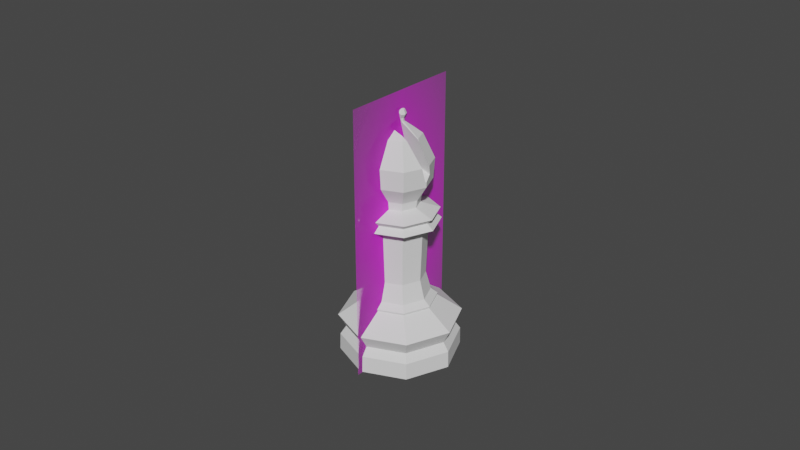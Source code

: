 # Source: Staunton_Bishop.blend  (saved by Blender 2.82.7; exported with 4.5.12 LTS)
import bpy
from mathutils import Matrix  # noqa: F401  (used for matrix-valued properties, if any)

bpy.ops.wm.read_factory_settings(use_empty=True)
scene = bpy.context.scene
scene.name = 'Scene'

# ---- collections
col_collection = bpy.data.collections.new('Collection'); scene.collection.children.link(col_collection)

# ---- images (referenced by path relative to the original .blend; pixels are not part of the script)
import os
ASSET_DIR = os.environ.get("B2B_ASSET_DIR", "")  # directory of the original .blend (textures are referenced by path, not embedded)
HERE = os.path.dirname(os.path.abspath(__file__))  # packed textures are extracted next to this script under _unpacked/

def load_image(name, relpath, width, height, colorspace="sRGB"):
    """Load a texture the original file referenced (path relative to the .blend, or extracted next to this script)."""
    p = next((c for c in (os.path.join(HERE, relpath), os.path.join(ASSET_DIR, relpath)) if relpath and os.path.exists(c)), "")
    if p:
        img = bpy.data.images.load(p, check_existing=True)
        img.name = name
    else:  # same state as the original file: an image datablock whose file is absent (Cycles renders it pink)
        img = bpy.data.images.new(name, width, height)
        img.source = "FILE"
        img.filepath = "//" + (relpath or name)
    img.colorspace_settings.name = colorspace
    return img
img_staunton_bishop_png = load_image('Staunton Bishop.png', 'Staunton Bishop.png', 1024, 1024, 'sRGB')

# ---- materials (node trees are filled in below, after node groups)
mat_staunton_bishop = bpy.data.materials.new('Staunton Bishop')
mat_staunton_bishop.surface_render_method = 'BLENDED'
mat_staunton_bishop.blend_method = 'BLEND'
mat_staunton_bishop.use_transparent_shadow = False

# ---- material node trees
mat_staunton_bishop.use_nodes = True; mat_staunton_bishop.node_tree.nodes.clear()
_N = mat_staunton_bishop.node_tree.nodes; _L = mat_staunton_bishop.node_tree.links
n0 = _N.new('ShaderNodeOutputMaterial'); n0.name = 'Material Output'; n0.location = (300, 300)
n1 = _N.new('ShaderNodeTexImage'); n1.name = 'Image Texture'; n1.location = (-200, 300)
n1.image = img_staunton_bishop_png
n1.extension = 'CLIP'
n2 = _N.new('ShaderNodeBsdfPrincipled'); n2.name = 'Principled BSDF'; n2.location = (0, 300)
n2.distribution = 'GGX'
n2.subsurface_method = 'BURLEY'
n2.inputs[3].default_value = 1.45
n2.inputs[27].default_value = (0.0, 0.0, 0.0, 1.0)
n2.inputs[28].default_value = 1.0
_L.new(n1.outputs[0], n2.inputs[0])
_L.new(n1.outputs[1], n2.inputs[4])
_L.new(n2.outputs[0], n0.inputs[0])
n0.is_active_output = True

# ---- world
world_world = bpy.data.worlds.new('World'); scene.world = world_world
world_world.use_nodes = True; world_world.node_tree.nodes.clear()
_N = world_world.node_tree.nodes; _L = world_world.node_tree.links
n0 = _N.new('ShaderNodeOutputWorld'); n0.name = 'World Output'; n0.location = (300, 300)
n1 = _N.new('ShaderNodeBackground'); n1.name = 'Background'; n1.location = (10, 300)
n1.inputs[0].default_value = (0.05088, 0.05088, 0.05088, 1.0)
_L.new(n1.outputs[0], n0.inputs[0])
n0.is_active_output = True
world_world.color = (0.05088, 0.05088, 0.05088)
world_world.use_sun_shadow = False
world_world.sun_shadow_jitter_overblur = 0.0

# ---- meshes
me_cylinder = bpy.data.meshes.new('Cylinder')
me_cylinder.from_pydata([(-0.006762, 0.0003927, 0.04834), (1.961e-05, 0.006897, 0.01522), (0.005017, 0.004827, 0.01522), (0.007087, -0.0001705, 0.01522), (0.005017, -0.005168, 0.01522), (1.961e-05, -0.007238, 0.01522), (-0.004978, -0.005168, 0.01522), (-0.007048, -0.0001705, 0.01522), (-0.004978, 0.004827, 0.01522), (1.717e-05, 0.008392, 0.01344), (0.006008, 0.005914, 0.01343), (0.008496, -7.604e-05, 0.01342), (0.006018, -0.006076, 0.0134), (1.713e-05, -0.008564, 0.0134), (-0.005983, -0.006076, 0.0134), (-0.008462, -7.607e-05, 0.01342), (-0.005973, 0.005914, 0.01343), (1.426e-05, 0.01426, 0.009295), (0.01014, 0.01007, 0.009291), (0.01435, -4.946e-05, 0.00928), (0.01016, -0.0102, 0.00927), (1.421e-05, -0.01441, 0.009265), (-0.01013, -0.0102, 0.009269), (-0.01432, -4.95e-05, 0.009279), (-0.01011, 0.01007, 0.00929), (7.141e-06, 0.01263, 0.005991), (0.008875, 0.008979, 0.005989), (0.01259, 0.0001062, 0.005984), (0.008933, -0.008823, 0.005975), (7.36e-06, -0.01253, 0.005972), (-0.008917, -0.008822, 0.005976), (-0.01258, 0.0001064, 0.005984), (-0.00886, 0.008978, 0.00599), (-1.293e-09, 0.01408, 0.0), (0.009953, 0.009953, 0.0), (0.01408, 2.328e-10, 0.0), (0.009953, -0.009953, 0.0), (-5.191e-09, -0.01408, 0.0), (-0.009953, -0.009953, 0.0), (-0.01408, 1.234e-08, 0.0), (-0.009953, 0.009953, 0.0), (0.009895, 0.009945, 0.003986), (0.01399, 5.449e-05, 0.003986), (0.009898, -0.009839, 0.003985), (4.227e-06, -0.01394, 0.003984), (-0.00989, -0.00984, 0.003985), (-0.01399, 5.449e-05, 0.003985), (-0.009886, 0.009945, 0.003986), (4.243e-06, 0.01404, 0.003987), (-0.006063, 0.005979, 0.0139), (-0.008587, -0.0001008, 0.01389), (-0.006071, -0.006189, 0.01388), (1.778e-05, -0.008713, 0.01388), (0.006107, -0.006189, 0.01388), (0.008623, -0.0001008, 0.01389), (0.006099, 0.005979, 0.0139), (1.781e-05, 0.008496, 0.01391), (0.004174, 0.00397, 0.01969), (1.998e-05, 0.005691, 0.01969), (0.005895, -0.0001842, 0.01969), (0.004174, -0.004339, 0.01969), (1.998e-05, -0.006059, 0.01969), (-0.004134, -0.004339, 0.01969), (-0.005855, -0.0001842, 0.01969), (-0.004134, 0.00397, 0.01969), (0.004536, 0.004332, 0.03178), (1.998e-05, 0.006203, 0.03178), (0.006407, -0.0001842, 0.03178), (0.004536, -0.004701, 0.03178), (1.997e-05, -0.006571, 0.03178), (-0.004496, -0.004701, 0.03178), (-0.006367, -0.0001842, 0.03178), (-0.004496, 0.004332, 0.03178), (0.005476, 0.005272, 0.03459), (1.998e-05, 0.007532, 0.03459), (0.007736, -0.0001842, 0.03459), (0.005476, -0.00564, 0.03459), (1.997e-05, -0.0079, 0.03459), (-0.005436, -0.00564, 0.03459), (-0.007696, -0.0001842, 0.03459), (-0.005436, 0.005272, 0.03459), (-0.009265, -0.0001842, 0.03329), (-0.006546, 0.006382, 0.03329), (1.997e-05, -0.009469, 0.03329), (-0.006546, -0.00675, 0.03329), (0.009305, -0.0001842, 0.03329), (0.006586, -0.00675, 0.03329), (1.998e-05, 0.009101, 0.03329), (0.006586, 0.006382, 0.03329), (-7.701e-06, 0.004755, 0.03912), (0.0006013, 0.0006142, 0.05646), (0.003408, 0.003421, 0.05352), (0.005296, 0.005309, 0.04766), (0.005071, 0.005084, 0.0429), (0.00336, 0.00336, 0.03912), (0.0008543, 3.495e-06, 0.05646), (0.004823, 3.495e-06, 0.05352), (0.007175, 3.495e-06, 0.0429), (0.004755, -7.644e-06, 0.03912), (0.003408, -0.003414, 0.05352), (0.005296, -0.005302, 0.04766), (0.005071, -0.005077, 0.0429), (0.00336, -0.003376, 0.03912), (-9.447e-06, -0.004829, 0.05352), (-9.447e-06, -0.0075, 0.04766), (-9.447e-06, -0.007181, 0.0429), (-7.701e-06, -0.004771, 0.03912), (-0.003427, -0.003414, 0.05352), (-0.005315, -0.005302, 0.04766), (-0.00509, -0.005077, 0.0429), (-0.003376, -0.003376, 0.03912), (-0.0008732, 3.495e-06, 0.05646), (-0.007513, 3.495e-06, 0.04766), (-0.007194, 3.494e-06, 0.0429), (-0.004771, -7.644e-06, 0.03912), (-0.0006202, 0.0006142, 0.05646), (-0.003427, 0.003421, 0.05352), (-0.005315, 0.005309, 0.04766), (-0.00509, 0.005084, 0.0429), (-0.003376, 0.00336, 0.03912), (-9.447e-06, 0.0008672, 0.05646), (-9.448e-06, 0.004836, 0.05352), (-9.448e-06, 0.007507, 0.04766), (-9.448e-06, 0.007188, 0.0429), (0.003169, 0.003086, 0.03728), (0.00448, -7.92e-05, 0.03728), (0.003169, -0.003245, 0.03728), (3.517e-06, -0.004556, 0.03728), (-0.003162, -0.003245, 0.03728), (-0.004473, -7.92e-05, 0.03728), (-0.003162, 0.003086, 0.03728), (3.518e-06, 0.004397, 0.03728), (-1.366e-05, 0.001362, 0.05817), (0.000667, 0.0006812, 0.05914), (0.0009489, 0.0009631, 0.05817), (0.0005558, 0.00057, 0.05721), (0.0009489, 5.463e-07, 0.05914), (0.001348, 5.463e-07, 0.05817), (0.0007917, 5.463e-07, 0.05721), (0.000667, -0.0006801, 0.05914), (0.0005558, -0.0005689, 0.05721), (-1.366e-05, -0.000962, 0.05914), (-1.366e-05, 5.462e-07, 0.05954), (-0.0006943, -0.0006801, 0.05914), (-0.0009762, 5.463e-07, 0.05914), (-0.001375, 5.463e-07, 0.05817), (-0.000819, 5.463e-07, 0.05721), (-0.0006943, 0.0006812, 0.05914), (-0.0009762, 0.0009631, 0.05817), (-0.0005831, 0.00057, 0.05721), (-1.366e-05, 0.0009631, 0.05914), (-1.366e-05, 0.0008059, 0.05721), (0.008985, -0.0001373, 0.03579), (0.006357, -0.006482, 0.03579), (1.262e-05, -0.00911, 0.03579), (-0.006332, -0.006482, 0.03579), (-0.00896, -0.0001373, 0.03579), (-0.006332, 0.006207, 0.03579), (1.262e-05, 0.008835, 0.03579), (0.006357, 0.006207, 0.03579), (0.005114, 3.495e-06, 0.05288), (0.004769, -0.0001288, 0.05352), (0.0009633, -0.0009273, 0.05817), (0.0009288, -0.0009419, 0.05824), (-1.366e-05, -0.001025, 0.05899), (-0.0008372, -0.000823, 0.05865), (-0.001103, -0.0006559, 0.05817), (0.0006819, -0.0004126, 0.05646), (0.0007524, -0.0007655, 0.05769), (0.0005627, -0.0005747, 0.0571), (0.0004886, -0.0005967, 0.05721), (-0.0006326, -0.0004494, 0.05721), (-0.0007804, -0.0002205, 0.05646), (-0.0015, 3.495e-06, 0.056), (-0.004398, 0.001075, 0.05352), (0.006994, 0.00121, 0.04766), (-0.005923, 0.00259, 0.0488), (0.00651, 0.001973, 0.04515), (0.002522, -0.002528, 0.05444), (-9.447e-06, -0.002432, 0.05529), (-0.002074, -0.002061, 0.05493), (-0.004271, -0.001377, 0.05352), (-0.006221, -0.0002214, 0.05029), (-0.006022, 3.495e-06, 0.05093), (-0.006673, 0.001075, 0.04853), (0.006985, -0.001224, 0.04766), (0.003812, -0.002439, 0.05352), (0.007142, -0.0002976, 0.04426), (0.00727, 3.495e-06, 0.04432)], [], [(0, 184, 183, 182), (0, 187, 188, 177, 176, 184), (7, 6, 62, 63), (33, 34, 35, 36, 37, 38, 39, 40), (10, 18, 17, 9), (11, 19, 18, 10), (12, 20, 19, 11), (13, 21, 20, 12), (14, 22, 21, 13), (15, 23, 22, 14), (16, 24, 23, 15), (9, 17, 24, 16), (40, 47, 48, 33), (39, 46, 47, 40), (38, 45, 46, 39), (37, 44, 45, 38), (36, 43, 44, 37), (35, 42, 43, 36), (34, 41, 42, 35), (56, 49, 8, 1), (49, 50, 7, 8), (50, 51, 6, 7), (51, 52, 5, 6), (52, 53, 4, 5), (53, 54, 3, 4), (54, 55, 2, 3), (55, 56, 1, 2), (32, 24, 17, 25), (31, 23, 24, 32), (30, 22, 23, 31), (29, 21, 22, 30), (28, 20, 21, 29), (27, 19, 20, 28), (26, 18, 19, 27), (25, 17, 18, 26), (33, 48, 41, 34), (48, 25, 26, 41), (41, 26, 27, 42), (42, 27, 28, 43), (43, 28, 29, 44), (44, 29, 30, 45), (45, 30, 31, 46), (46, 31, 32, 47), (47, 32, 25, 48), (10, 9, 56, 55), (11, 10, 55, 54), (12, 11, 54, 53), (13, 12, 53, 52), (14, 13, 52, 51), (15, 14, 51, 50), (16, 15, 50, 49), (9, 16, 49, 56), (57, 58, 66, 65), (5, 4, 60, 61), (3, 2, 57, 59), (8, 7, 63, 64), (6, 5, 61, 62), (4, 3, 59, 60), (2, 1, 58, 57), (1, 8, 64, 58), (82, 81, 79, 80), (58, 64, 72, 66), (63, 62, 70, 71), (61, 60, 68, 69), (59, 57, 65, 67), (64, 63, 71, 72), (62, 61, 69, 70), (60, 59, 67, 68), (84, 83, 77, 78), (86, 85, 75, 76), (88, 87, 74, 73), (87, 82, 80, 74), (81, 84, 78, 79), (83, 86, 76, 77), (85, 88, 73, 75), (67, 65, 88, 85), (69, 68, 86, 83), (71, 70, 84, 81), (66, 72, 82, 87), (65, 66, 87, 88), (68, 67, 85, 86), (70, 69, 83, 84), (72, 71, 81, 82), (89, 123, 93, 94), (122, 121, 91, 92), (123, 122, 92, 93), (121, 120, 90, 91), (94, 93, 97, 98), (92, 91, 96, 160, 175), (93, 92, 175, 177, 188, 97), (91, 90, 95, 96), (97, 188, 187, 185, 100, 101), (96, 95, 167, 161), (98, 97, 101, 102), (101, 100, 104, 105), (99, 178, 179, 103), (102, 101, 105, 106), (100, 99, 103, 104), (105, 104, 108, 109), (103, 179, 180, 107), (106, 105, 109, 110), (104, 103, 107, 108), (109, 108, 112, 113), (107, 180, 181), (110, 109, 113, 114), (108, 107, 181, 182, 183, 112), (113, 112, 117, 118), (114, 113, 118, 119), (112, 183, 184, 176, 174, 116, 117), (118, 117, 122, 123), (116, 115, 120, 121), (119, 118, 123, 89), (117, 116, 121, 122), (159, 152, 75, 73), (152, 153, 76, 75), (153, 154, 77, 76), (154, 155, 78, 77), (155, 156, 79, 78), (156, 157, 80, 79), (157, 158, 74, 80), (158, 159, 73, 74), (89, 94, 124, 131), (119, 89, 131, 130), (114, 119, 130, 129), (110, 114, 129, 128), (106, 110, 128, 127), (102, 106, 127, 126), (98, 102, 126, 125), (94, 98, 125, 124), (151, 132, 134, 135), (150, 142, 133), (132, 150, 133, 134), (134, 133, 136, 137), (135, 134, 137, 138), (133, 142, 136), (136, 142, 139), (137, 136, 139, 163, 162), (138, 137, 162, 168, 140), (140, 168, 170), (139, 142, 141), (141, 142, 143), (143, 142, 144), (146, 145, 148, 149), (144, 142, 147), (145, 144, 147, 148), (149, 148, 132, 151), (147, 142, 150), (148, 147, 150, 132), (138, 140, 169, 167, 95), (140, 170, 169), (146, 149, 115, 111), (149, 151, 120, 115), (151, 135, 90, 120), (135, 138, 95, 90), (131, 124, 159, 158), (130, 131, 158, 157), (129, 130, 157, 156), (128, 129, 156, 155), (127, 128, 155, 154), (126, 127, 154, 153), (125, 126, 153, 152), (124, 125, 152, 159), (176, 177, 175, 160, 161, 167, 169, 170, 168, 162, 163, 164, 165, 166, 171, 172, 173, 174), (185, 186, 99, 100), (161, 160, 96), (171, 166, 145, 146), (186, 178, 99), (174, 173, 111, 115, 116), (165, 164, 141, 143), (187, 0, 182, 181, 180, 179, 178, 186, 185), (172, 171, 146, 111), (166, 165, 143, 144, 145), (173, 172, 111), (164, 163, 139, 141)])
_uv = me_cylinder.uv_layers.new(name='UVMap')
_uv.uv.foreach_set('vector', [0.375, 0.25, 0.375, 0.3267, 0.4153, 0.2941, 0.4067, 0.25, 0.125, 0.5, 0.125, 0.7174, 0.1593, 0.7188, 0.375, 0.703, 0.375, 0.5086, 0.2017, 0.5, 0.25, 1.0, 0.375, 1.0, 0.375, 1.0, 0.25, 1.0, 0.75, 0.48, 0.9127, 0.4127, 0.98, 0.25, 0.9127, 0.08734, 0.75, 0.01997, 0.5873, 0.08734, 0.52, 0.25, 0.5873, 0.4127, 0.875, 0.9235, 0.8832, 0.8596, 0.9846, 0.8592, 1.0, 0.9237, 0.75, 0.923, 0.7582, 0.8584, 0.8832, 0.8596, 0.875, 0.9235, 0.625, 0.9226, 0.6332, 0.858, 0.7582, 0.8584, 0.75, 0.923, 0.5, 0.9225, 0.4998, 0.8562, 0.6332, 0.858, 0.625, 0.9226, 0.375, 0.9226, 0.3667, 0.858, 0.4998, 0.8562, 0.5, 0.9225, 0.25, 0.9231, 0.2418, 0.8584, 0.3667, 0.858, 0.375, 0.9226, 0.125, 0.9235, 0.1168, 0.8595, 0.2418, 0.8584, 0.25, 0.9231, 1.803e-05, 0.9237, 0.01578, 0.8592, 0.1168, 0.8595, 0.125, 0.9235, 0.5873, 0.4127, 0.125, 0.6077, 0.0001682, 0.6077, 0.75, 0.48, 0.52, 0.25, 0.25, 0.6077, 0.125, 0.6077, 0.5873, 0.4127, 0.5873, 0.08734, 0.375, 0.6077, 0.25, 0.6077, 0.52, 0.25, 0.75, 0.01997, 0.5, 0.6077, 0.375, 0.6077, 0.5873, 0.08734, 0.9127, 0.08734, 0.625, 0.6077, 0.5, 0.6077, 0.75, 0.01997, 0.98, 0.25, 0.75, 0.6077, 0.625, 0.6077, 0.9127, 0.08734, 0.9127, 0.4127, 0.875, 0.6077, 0.75, 0.6077, 0.98, 0.25, -0.0006065, 0.9438, 0.125, 0.9437, 0.125, 1.0, 0.0, 1.0, 0.125, 0.9437, 0.25, 0.9434, 0.25, 1.0, 0.125, 1.0, 0.25, 0.9434, 0.375, 0.9431, 0.375, 1.0, 0.25, 1.0, 0.375, 0.9431, 0.5, 0.9429, 0.5, 1.0, 0.375, 1.0, 0.5, 0.9429, 0.625, 0.9431, 0.625, 1.0, 0.5, 1.0, 0.625, 0.9431, 0.75, 0.9434, 0.75, 1.0, 0.625, 1.0, 0.75, 0.9434, 0.875, 0.9437, 0.875, 1.0, 0.75, 1.0, 0.875, 0.9437, 1.001, 0.9438, 1.0, 1.0, 0.875, 1.0, 0.125, 0.6795, 0.1168, 0.8595, 0.01578, 0.8592, 7.038e-10, 0.6785, 0.25, 0.6817, 0.2418, 0.8584, 0.1168, 0.8595, 0.125, 0.6795, 0.375, 0.6835, 0.3667, 0.858, 0.2418, 0.8584, 0.25, 0.6817, 0.5, 0.6842, 0.4998, 0.8562, 0.3667, 0.858, 0.375, 0.6835, 0.625, 0.6836, 0.6332, 0.858, 0.4998, 0.8562, 0.5, 0.6842, 0.75, 0.6818, 0.7582, 0.8584, 0.6332, 0.858, 0.625, 0.6836, 0.875, 0.6796, 0.8832, 0.8596, 0.7582, 0.8584, 0.75, 0.6818, 1.0, 0.6785, 0.9846, 0.8592, 0.8832, 0.8596, 0.875, 0.6796, 0.75, 0.48, 0.9998, 0.6077, 0.875, 0.6077, 0.9127, 0.4127, 0.9998, 0.6077, 1.0, 0.6785, 0.875, 0.6796, 0.875, 0.6077, 0.875, 0.6077, 0.875, 0.6796, 0.75, 0.6818, 0.75, 0.6077, 0.75, 0.6077, 0.75, 0.6818, 0.625, 0.6836, 0.625, 0.6077, 0.625, 0.6077, 0.625, 0.6836, 0.5, 0.6842, 0.5, 0.6077, 0.5, 0.6077, 0.5, 0.6842, 0.375, 0.6835, 0.375, 0.6077, 0.375, 0.6077, 0.375, 0.6835, 0.25, 0.6817, 0.25, 0.6077, 0.25, 0.6077, 0.25, 0.6817, 0.125, 0.6795, 0.125, 0.6077, 0.125, 0.6077, 0.125, 0.6795, 7.038e-10, 0.6785, 0.0001682, 0.6077, 0.875, 0.9235, 1.0, 0.9237, 1.001, 0.9438, 0.875, 0.9437, 0.75, 0.923, 0.875, 0.9235, 0.875, 0.9437, 0.75, 0.9434, 0.625, 0.9226, 0.75, 0.923, 0.75, 0.9434, 0.625, 0.9431, 0.5, 0.9225, 0.625, 0.9226, 0.625, 0.9431, 0.5, 0.9429, 0.375, 0.9226, 0.5, 0.9225, 0.5, 0.9429, 0.375, 0.9431, 0.25, 0.9231, 0.375, 0.9226, 0.375, 0.9431, 0.25, 0.9434, 0.125, 0.9235, 0.25, 0.9231, 0.25, 0.9434, 0.125, 0.9437, 1.803e-05, 0.9237, 0.125, 0.9235, 0.125, 0.9437, -0.0006065, 0.9438, 0.875, 1.0, 1.0, 1.0, 1.0, 1.0, 0.875, 1.0, 0.5, 1.0, 0.625, 1.0, 0.625, 1.0, 0.5, 1.0, 0.75, 1.0, 0.875, 1.0, 0.875, 1.0, 0.75, 1.0, 0.125, 1.0, 0.25, 1.0, 0.25, 1.0, 0.125, 1.0, 0.375, 1.0, 0.5, 1.0, 0.5, 1.0, 0.375, 1.0, 0.625, 1.0, 0.75, 1.0, 0.75, 1.0, 0.625, 1.0, 0.875, 1.0, 1.0, 1.0, 1.0, 1.0, 0.875, 1.0, 0.0, 1.0, 0.125, 1.0, 0.125, 1.0, 0.0, 1.0, 0.125, 1.0, 0.25, 1.0, 0.25, 1.0, 0.125, 1.0, 0.0, 1.0, 0.125, 1.0, 0.125, 1.0, 0.0, 1.0, 0.25, 1.0, 0.375, 1.0, 0.375, 1.0, 0.25, 1.0, 0.5, 1.0, 0.625, 1.0, 0.625, 1.0, 0.5, 1.0, 0.75, 1.0, 0.875, 1.0, 0.875, 1.0, 0.75, 1.0, 0.125, 1.0, 0.25, 1.0, 0.25, 1.0, 0.125, 1.0, 0.375, 1.0, 0.5, 1.0, 0.5, 1.0, 0.375, 1.0, 0.625, 1.0, 0.75, 1.0, 0.75, 1.0, 0.625, 1.0, 0.375, 1.0, 0.5, 1.0, 0.5, 1.0, 0.375, 1.0, 0.625, 1.0, 0.75, 1.0, 0.75, 1.0, 0.625, 1.0, 0.875, 1.0, 1.0, 1.0, 1.0, 1.0, 0.875, 1.0, 0.0, 1.0, 0.125, 1.0, 0.125, 1.0, 0.0, 1.0, 0.25, 1.0, 0.375, 1.0, 0.375, 1.0, 0.25, 1.0, 0.5, 1.0, 0.625, 1.0, 0.625, 1.0, 0.5, 1.0, 0.75, 1.0, 0.875, 1.0, 0.875, 1.0, 0.75, 1.0, 0.75, 1.0, 0.875, 1.0, 0.875, 1.0, 0.75, 1.0, 0.5, 1.0, 0.625, 1.0, 0.625, 1.0, 0.5, 1.0, 0.25, 1.0, 0.375, 1.0, 0.375, 1.0, 0.25, 1.0, 0.0, 1.0, 0.125, 1.0, 0.125, 1.0, 0.0, 1.0, 0.875, 1.0, 1.0, 1.0, 1.0, 1.0, 0.875, 1.0, 0.625, 1.0, 0.75, 1.0, 0.75, 1.0, 0.625, 1.0, 0.375, 1.0, 0.5, 1.0, 0.5, 1.0, 0.375, 1.0, 0.125, 1.0, 0.25, 1.0, 0.25, 1.0, 0.125, 1.0, 0.75, 0.1667, 0.75, 0.3333, 0.625, 0.3333, 0.625, 0.1667, 0.75, 0.5, 0.75, 0.6667, 0.625, 0.6667, 0.625, 0.5, 0.75, 0.3333, 0.75, 0.5, 0.625, 0.5, 0.625, 0.3333, 0.75, 0.6667, 0.75, 0.8333, 0.625, 0.8333, 0.625, 0.6667, 0.625, 0.1667, 0.625, 0.3333, 0.5, 0.3333, 0.5, 0.1667, 0.625, 0.5, 0.625, 0.6667, 0.5, 0.6667, 0.5, 0.6485, 0.5284, 0.5, 0.625, 0.3333, 0.625, 0.5, 0.5284, 0.5, 0.5474, 0.4123, 0.5, 0.3832, 0.5, 0.3333, 0.625, 0.6667, 0.625, 0.8333, 0.5, 0.8333, 0.5, 0.6667, 0.5, 0.3333, 0.5, 0.3832, 0.4927, 0.3811, 0.4711, 0.5, 0.375, 0.5, 0.375, 0.3333, 0.5, 0.6667, 0.5, 0.8333, 0.4148, 0.8333, 0.4952, 0.6667, 0.5, 0.1667, 0.5, 0.3333, 0.375, 0.3333, 0.375, 0.1667, 0.375, 0.3333, 0.375, 0.5, 0.25, 0.5, 0.25, 0.3333, 0.375, 0.6667, 0.375, 0.7193, 0.25, 0.7673, 0.25, 0.6667, 0.375, 0.1667, 0.375, 0.3333, 0.25, 0.3333, 0.25, 0.1667, 0.375, 0.5, 0.375, 0.6667, 0.25, 0.6667, 0.25, 0.5, 0.25, 0.3333, 0.25, 0.5, 0.125, 0.5, 0.125, 0.3333, 0.25, 0.6667, 0.25, 0.7673, 0.125, 0.747, 0.125, 0.6667, 0.25, 0.1667, 0.25, 0.3333, 0.125, 0.3333, 0.125, 0.1667, 0.25, 0.5, 0.25, 0.6667, 0.125, 0.6667, 0.125, 0.5, 0.125, 0.3333, 0.125, 0.5, 0.0, 0.5, 0.0, 0.3333, 0.125, 0.6667, 0.125, 0.747, 0.05049, 0.6667, 0.125, 0.1667, 0.125, 0.3333, 0.0, 0.3333, 0.0, 0.1667, 0.125, 0.5, 0.125, 0.6667, 0.05049, 0.6667, 0.006311, 0.5748, 0.0, 0.593, 0.0, 0.5, 1.0, 0.3333, 1.0, 0.5, 0.875, 0.5, 0.875, 0.3333, 1.0, 0.1667, 1.0, 0.3333, 0.875, 0.3333, 0.875, 0.1667, 1.0, 0.5, 1.0, 0.593, 0.9729, 0.5247, 0.9346, 0.5324, 0.9608, 0.6667, 0.875, 0.6667, 0.875, 0.5, 0.875, 0.3333, 0.875, 0.5, 0.75, 0.5, 0.75, 0.3333, 0.875, 0.6667, 0.875, 0.8333, 0.75, 0.8333, 0.75, 0.6667, 0.875, 0.1667, 0.875, 0.3333, 0.75, 0.3333, 0.75, 0.1667, 0.875, 0.5, 0.875, 0.6667, 0.75, 0.6667, 0.75, 0.5, 0.8125, 0.7917, 0.6875, 0.7917, 0.75, 1.0, 0.875, 1.0, 0.6875, 0.7917, 0.5625, 0.7917, 0.625, 1.0, 0.75, 1.0, 0.5625, 0.7917, 0.4375, 0.7917, 0.5, 1.0, 0.625, 1.0, 0.4375, 0.7917, 0.3125, 0.7917, 0.375, 1.0, 0.5, 1.0, 0.3125, 0.7917, 0.1875, 0.7917, 0.25, 1.0, 0.375, 1.0, 0.4375, 0.7917, 0.3125, 0.7917, 0.125, 1.0, 0.25, 1.0, 0.3125, 0.7917, 0.1875, 0.7917, 0.0, 1.0, 0.125, 1.0, 0.9375, 0.7917, 0.8125, 0.7917, 0.875, 1.0, 1.0, 1.0, 0.75, 0.1667, 0.625, 0.1667, 0.75, 0.5833, 0.875, 0.5833, 0.875, 0.1667, 0.75, 0.1667, 0.375, 0.5833, 0.5, 0.5833, 1.0, 0.1667, 0.875, 0.1667, 0.5, 0.5833, 0.625, 0.5833, 0.125, 0.1667, 0.0, 0.1667, 0.125, 0.5833, 0.25, 0.5833, 0.25, 0.1667, 0.125, 0.1667, 0.25, 0.5833, 0.375, 0.5833, 0.375, 0.1667, 0.25, 0.1667, 0.375, 0.5833, 0.5, 0.5833, 0.5, 0.1667, 0.375, 0.1667, 0.5, 0.5833, 0.625, 0.5833, 0.625, 0.1667, 0.5, 0.1667, 0.625, 0.5833, 0.75, 0.5833, 0.75, 0.25, 0.75, 0.5, 0.625, 0.5, 0.625, 0.25, 0.75, 0.75, 0.6875, 1.0, 0.625, 0.75, 0.75, 0.5, 0.75, 0.75, 0.625, 0.75, 0.625, 0.5, 0.625, 0.5, 0.625, 0.75, 0.5, 0.75, 0.5, 0.5, 0.625, 0.25, 0.625, 0.5, 0.5, 0.5, 0.5, 0.25, 0.625, 0.75, 0.5625, 1.0, 0.5, 0.75, 0.5, 0.75, 0.4375, 1.0, 0.375, 0.75, 0.5, 0.5, 0.5, 0.75, 0.375, 0.75, 0.375, 0.5178, 0.3795, 0.5, 0.5, 0.25, 0.5, 0.5, 0.3795, 0.5, 0.375, 0.375, 0.375, 0.25, 0.375, 0.25, 0.375, 0.375, 0.3603, 0.25, 0.375, 0.75, 0.3125, 1.0, 0.25, 0.75, 0.25, 0.75, 0.1875, 1.0, 0.125, 0.75, 0.125, 0.75, 0.0625, 1.0, 0.0, 0.75, 1.0, 0.25, 1.0, 0.5, 0.875, 0.5, 0.875, 0.25, 1.0, 0.75, 0.9375, 1.0, 0.875, 0.75, 1.0, 0.5, 1.0, 0.75, 0.875, 0.75, 0.875, 0.5, 0.875, 0.25, 0.875, 0.5, 0.75, 0.5, 0.75, 0.25, 0.875, 0.75, 0.8125, 1.0, 0.75, 0.75, 0.875, 0.5, 0.875, 0.75, 0.75, 0.75, 0.75, 0.5, 0.5, 0.25, 0.375, 0.25, 0.375, 0.3384, 0.4148, 0.8333, 0.5, 0.8333, 0.375, 0.25, 0.3603, 0.25, 0.375, 0.3384, 1.0, 0.25, 0.875, 0.25, 0.875, 0.8333, 1.0, 0.8333, 0.875, 0.25, 0.75, 0.25, 0.75, 0.8333, 0.875, 0.8333, 0.75, 0.25, 0.625, 0.25, 0.625, 0.8333, 0.75, 0.8333, 0.625, 0.25, 0.5, 0.25, 0.5, 0.8333, 0.625, 0.8333, 0.875, 0.5833, 0.75, 0.5833, 0.8125, 0.7917, 0.9375, 0.7917, 0.5, 0.5833, 0.375, 0.5833, 0.1875, 0.7917, 0.3125, 0.7917, 0.625, 0.5833, 0.5, 0.5833, 0.3125, 0.7917, 0.4375, 0.7917, 0.25, 0.5833, 0.125, 0.5833, 0.1875, 0.7917, 0.3125, 0.7917, 0.375, 0.5833, 0.25, 0.5833, 0.3125, 0.7917, 0.4375, 0.7917, 0.5, 0.5833, 0.375, 0.5833, 0.4375, 0.7917, 0.5625, 0.7917, 0.625, 0.5833, 0.5, 0.5833, 0.5625, 0.7917, 0.6875, 0.7917, 0.75, 0.5833, 0.625, 0.5833, 0.6875, 0.7917, 0.8125, 0.7917, 0.375, 0.5086, 0.375, 0.703, 0.4148, 0.6999, 0.485, 0.6518, 0.493, 0.6442, 0.5193, 0.5733, 0.5284, 0.569, 0.5298, 0.5675, 0.5382, 0.5694, 0.5463, 0.5705, 0.5472, 0.5697, 0.5542, 0.5531, 0.5455, 0.5426, 0.5372, 0.5406, 0.5248, 0.5513, 0.5129, 0.5522, 0.5027, 0.5436, 0.4526, 0.5117, 0.4711, 0.5, 0.4107, 0.6667, 0.375, 0.6667, 0.375, 0.5, 0.4952, 0.6667, 0.5, 0.6485, 0.5, 0.6667, 0.09878, 0.25, 0.08524, 0.5, 0.0, 0.5, 0.0, 0.25, 0.4107, 0.6667, 0.375, 0.7193, 0.375, 0.6667, 0.9608, 0.6667, 1.0, 0.807, 1.0, 0.8333, 0.875, 0.8333, 0.875, 0.6667, 0.125, 0.6233, 0.25, 0.7106, 0.25, 0.75, 0.125, 0.75, 0.375, 0.03257, 0.375, 0.25, 0.4067, 0.25, 0.4638, 0.2347, 0.4948, 0.2087, 0.5093, 0.1803, 0.5077, 0.1402, 0.4994, 0.1179, 0.4254, 0.04848, 0.04585, 0.8333, 0.09878, 0.25, 0.0, 0.25, 0.0, 0.8333, 0.08524, 0.5, 0.125, 0.6233, 0.125, 0.75, 0.0, 0.75, 0.0, 0.5, 0.0, 0.807, 0.04585, 0.8333, 0.0, 0.8333, 0.25, 0.7106, 0.375, 0.5178, 0.375, 0.75, 0.25, 0.75])
me_cylinder.use_remesh_fix_poles = True
me_cylinder.use_remesh_preserve_attributes = False
me_cylinder.use_mirror_vertex_groups = False
me_cylinder.update()
me_staunton_bishop = bpy.data.meshes.new('Staunton Bishop')
me_staunton_bishop.from_pydata([(0.4948, -0.001383, 0.006587), (0.9706, -0.001383, 0.006587), (0.4948, 0.9986, 0.006587), (0.9706, 0.9986, 0.006587)], [], [(0, 1, 3, 2)])
_uv = me_staunton_bishop.uv_layers.new(name='UVMap')
_uv.uv.foreach_set('vector', [0.0, 0.0, 1.0, 0.0, 1.0, 1.0, 0.0, 1.0])
me_staunton_bishop.materials.append(mat_staunton_bishop)
me_staunton_bishop.use_remesh_fix_poles = True
me_staunton_bishop.use_remesh_preserve_attributes = False
me_staunton_bishop.use_mirror_vertex_groups = False
me_staunton_bishop.update()

# ---- objects
ob_staunton_bishop = bpy.data.objects.new('Staunton Bishop', me_cylinder)
ob_staunton_bishop_001 = bpy.data.objects.new('Staunton Bishop.001', me_staunton_bishop)

# ---- transforms, parenting, visibility, modifiers, constraints
ob_staunton_bishop.location = (0.0, 0.0, 0.0)
ob_staunton_bishop.scale = (1.319, 1.319, 1.319)
ob_staunton_bishop.lineart.crease_threshold = 0.0
ob_staunton_bishop_001.location = (-1.751e-05, -0.06176, -6.354e-05)
ob_staunton_bishop_001.rotation_euler = (1.571, -4.371e-08, 1.571)
ob_staunton_bishop_001.scale = (0.08398, 0.08398, 0.08398)
ob_staunton_bishop_001.lineart.crease_threshold = 0.0

# ---- collection membership
col_collection.objects.link(ob_staunton_bishop)
col_collection.objects.link(ob_staunton_bishop_001)

# ---- scene / render settings (as saved in the file)
scene.frame_start = 1; scene.frame_end = 250; scene.frame_set(51)
scene.render.engine = 'BLENDER_EEVEE_NEXT'
scene.cycles.use_denoising = False
scene.cycles.samples = 128
scene.cycles.sampling_pattern = 'TABULATED_SOBOL'
scene.cycles.use_adaptive_sampling = False
scene.cycles.use_light_tree = False
scene.view_settings.view_transform = 'Filmic'
bpy.context.view_layer.update()

# ---- added for rendering (the .blend has no active camera and no usable light): camera, sun
cam_auto = bpy.data.cameras.new('AutoCamera')
cam_auto.lens = 50.0
cam_auto.sensor_width = 36.0
cam_auto.clip_end = 1000.0
ob_auto_camera = bpy.data.objects.new('AutoCamera', cam_auto)
scene.collection.objects.link(ob_auto_camera)
ob_auto_camera.location = (0.185063, -0.222284, 0.189848)
ob_auto_camera.rotation_euler = (1.09748, -7.21219e-08, 0.694738)
scene.camera = ob_auto_camera
light_auto_sun = bpy.data.lights.new('AutoSun', 'SUN')
light_auto_sun.energy = 3.0
light_auto_sun.angle = 0.0523599
ob_auto_sun = bpy.data.objects.new('AutoSun', light_auto_sun)
scene.collection.objects.link(ob_auto_sun)
ob_auto_sun.rotation_euler = (0.872665, 0.174533, 0.523599)
bpy.context.view_layer.update()
